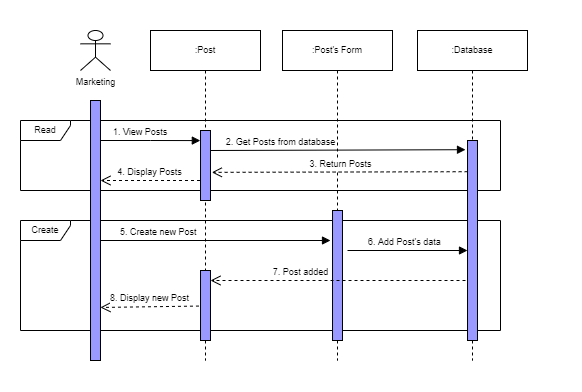

The diagram above was exported from draw.io. Its source (the exported page's mxGraphModel, read from the mxfile embedded in the PNG):
<mxGraphModel dx="652" dy="357" grid="1" gridSize="10" guides="1" tooltips="1" connect="1" arrows="1" fold="1" page="1" pageScale="1" pageWidth="850" pageHeight="1100" math="0" shadow="0">
  <root>
    <mxCell id="0" />
    <mxCell id="1" parent="0" />
    <mxCell id="vhIqF8yuB8k2e_n2Mgka-1" value="" style="rounded=0;whiteSpace=wrap;html=1;strokeColor=none;" vertex="1" parent="1">
      <mxGeometry x="20" y="10" width="580" height="390" as="geometry" />
    </mxCell>
    <mxCell id="dSSrOPY1UPA4tlnrgV7k-12" value="Read" style="shape=umlFrame;whiteSpace=wrap;html=1;fontSize=9;width=50;height=20;" parent="1" vertex="1">
      <mxGeometry x="40" y="130" width="480" height="70" as="geometry" />
    </mxCell>
    <mxCell id="dSSrOPY1UPA4tlnrgV7k-24" value="Create" style="shape=umlFrame;whiteSpace=wrap;html=1;fontSize=9;width=50;height=20;" parent="1" vertex="1">
      <mxGeometry x="40" y="230" width="480" height="110" as="geometry" />
    </mxCell>
    <mxCell id="dSSrOPY1UPA4tlnrgV7k-1" value="Marketing" style="shape=umlActor;verticalLabelPosition=bottom;verticalAlign=top;html=1;rounded=0;shadow=0;glass=0;sketch=0;strokeColor=#000000;fillColor=none;fontSize=9;" parent="1" vertex="1">
      <mxGeometry x="100" y="40" width="30" height="40" as="geometry" />
    </mxCell>
    <mxCell id="dSSrOPY1UPA4tlnrgV7k-4" value=":Post" style="shape=umlLifeline;perimeter=lifelinePerimeter;whiteSpace=wrap;html=1;container=1;collapsible=0;recursiveResize=0;outlineConnect=0;shadow=0;sketch=0;fontSize=9;" parent="1" vertex="1">
      <mxGeometry x="170" y="40" width="110" height="330" as="geometry" />
    </mxCell>
    <mxCell id="dSSrOPY1UPA4tlnrgV7k-5" value="" style="html=1;points=[];perimeter=orthogonalPerimeter;rounded=0;shadow=0;glass=0;sketch=0;strokeColor=#000000;fillColor=#9999FF;fontSize=9;" parent="dSSrOPY1UPA4tlnrgV7k-4" vertex="1">
      <mxGeometry x="50" y="100" width="10" height="70" as="geometry" />
    </mxCell>
    <mxCell id="dSSrOPY1UPA4tlnrgV7k-62" value="" style="html=1;points=[];perimeter=orthogonalPerimeter;fontSize=9;fillColor=#9999FF;" parent="dSSrOPY1UPA4tlnrgV7k-4" vertex="1">
      <mxGeometry x="50" y="240" width="10" height="70" as="geometry" />
    </mxCell>
    <mxCell id="dSSrOPY1UPA4tlnrgV7k-8" value=":Post's Form" style="shape=umlLifeline;perimeter=lifelinePerimeter;whiteSpace=wrap;html=1;container=1;collapsible=0;recursiveResize=0;outlineConnect=0;shadow=0;sketch=0;fontSize=9;" parent="1" vertex="1">
      <mxGeometry x="302" y="40" width="110" height="330" as="geometry" />
    </mxCell>
    <mxCell id="dSSrOPY1UPA4tlnrgV7k-9" value="" style="html=1;points=[];perimeter=orthogonalPerimeter;rounded=0;shadow=0;glass=0;sketch=0;strokeColor=#000000;fillColor=#9999FF;fontSize=9;" parent="dSSrOPY1UPA4tlnrgV7k-8" vertex="1">
      <mxGeometry x="50" y="180" width="10" height="130" as="geometry" />
    </mxCell>
    <mxCell id="sRmBSuIKFfv7OErf3qj8-5" value="7. Post added" style="html=1;verticalAlign=bottom;endArrow=open;dashed=1;endSize=8;rounded=0;fontSize=9;exitX=-0.2;exitY=0.344;exitDx=0;exitDy=0;exitPerimeter=0;" parent="dSSrOPY1UPA4tlnrgV7k-8" edge="1">
      <mxGeometry x="0.2941" relative="1" as="geometry">
        <mxPoint x="183" y="249.99999999999997" as="sourcePoint" />
        <mxPoint x="-72" y="250" as="targetPoint" />
        <mxPoint as="offset" />
      </mxGeometry>
    </mxCell>
    <mxCell id="dSSrOPY1UPA4tlnrgV7k-10" value=":Database" style="shape=umlLifeline;perimeter=lifelinePerimeter;whiteSpace=wrap;html=1;container=1;collapsible=0;recursiveResize=0;outlineConnect=0;shadow=0;sketch=0;fontSize=9;" parent="1" vertex="1">
      <mxGeometry x="437" y="40" width="110" height="330" as="geometry" />
    </mxCell>
    <mxCell id="dSSrOPY1UPA4tlnrgV7k-11" value="" style="html=1;points=[];perimeter=orthogonalPerimeter;rounded=0;shadow=0;glass=0;sketch=0;strokeColor=#000000;fillColor=#9999FF;fontSize=9;" parent="dSSrOPY1UPA4tlnrgV7k-10" vertex="1">
      <mxGeometry x="50" y="110" width="10" height="200" as="geometry" />
    </mxCell>
    <mxCell id="dSSrOPY1UPA4tlnrgV7k-33" value="6. Add Post's data" style="endArrow=block;endFill=1;html=1;edgeStyle=orthogonalEdgeStyle;align=left;verticalAlign=top;rounded=0;fontSize=9;" parent="dSSrOPY1UPA4tlnrgV7k-10" edge="1">
      <mxGeometry x="-0.6818" y="20" relative="1" as="geometry">
        <mxPoint x="-70" y="220" as="sourcePoint" />
        <mxPoint x="50" y="220" as="targetPoint" />
        <mxPoint as="offset" />
      </mxGeometry>
    </mxCell>
    <mxCell id="dSSrOPY1UPA4tlnrgV7k-13" value="1. View Posts" style="endArrow=block;endFill=1;html=1;edgeStyle=orthogonalEdgeStyle;align=left;verticalAlign=top;rounded=0;entryX=-0.017;entryY=0.144;entryDx=0;entryDy=0;entryPerimeter=0;fontSize=9;" parent="1" target="dSSrOPY1UPA4tlnrgV7k-5" edge="1">
      <mxGeometry x="-0.7907" y="20" relative="1" as="geometry">
        <mxPoint x="120" y="150" as="sourcePoint" />
        <mxPoint x="210" y="150" as="targetPoint" />
        <mxPoint as="offset" />
      </mxGeometry>
    </mxCell>
    <mxCell id="dSSrOPY1UPA4tlnrgV7k-23" value="4. Display Posts" style="html=1;verticalAlign=bottom;endArrow=open;dashed=1;endSize=8;rounded=0;fontSize=9;" parent="1" edge="1">
      <mxGeometry relative="1" as="geometry">
        <mxPoint x="219.4999999999999" y="190.00000000000006" as="sourcePoint" />
        <mxPoint x="120" y="190.00000000000006" as="targetPoint" />
      </mxGeometry>
    </mxCell>
    <mxCell id="dSSrOPY1UPA4tlnrgV7k-31" value="5. Create new Post" style="endArrow=block;endFill=1;html=1;edgeStyle=orthogonalEdgeStyle;align=left;verticalAlign=top;rounded=0;fontSize=9;" parent="1" edge="1">
      <mxGeometry x="-0.8379" y="20" relative="1" as="geometry">
        <mxPoint x="120" y="250" as="sourcePoint" />
        <mxPoint x="350" y="250" as="targetPoint" />
        <mxPoint as="offset" />
      </mxGeometry>
    </mxCell>
    <mxCell id="dSSrOPY1UPA4tlnrgV7k-37" value="8. Display new Post" style="html=1;verticalAlign=bottom;endArrow=open;dashed=1;endSize=8;rounded=0;fontSize=9;exitX=-0.153;exitY=0.508;exitDx=0;exitDy=0;exitPerimeter=0;entryX=0.99;entryY=0.796;entryDx=0;entryDy=0;entryPerimeter=0;" parent="1" source="dSSrOPY1UPA4tlnrgV7k-62" target="dSSrOPY1UPA4tlnrgV7k-2" edge="1">
      <mxGeometry relative="1" as="geometry">
        <mxPoint x="200" y="320" as="sourcePoint" />
        <mxPoint x="120" y="320" as="targetPoint" />
      </mxGeometry>
    </mxCell>
    <mxCell id="dSSrOPY1UPA4tlnrgV7k-2" value="" style="html=1;points=[];perimeter=orthogonalPerimeter;rounded=0;shadow=0;glass=0;sketch=0;strokeColor=#000000;fillColor=#9999FF;fontSize=9;" parent="1" vertex="1">
      <mxGeometry x="110" y="110" width="10" height="260" as="geometry" />
    </mxCell>
    <mxCell id="sRmBSuIKFfv7OErf3qj8-3" value="&lt;span style=&quot;font-size: 9px; text-align: left;&quot;&gt;2. Get Posts from database&lt;/span&gt;" style="html=1;verticalAlign=bottom;endArrow=block;rounded=0;entryX=-0.2;entryY=0.046;entryDx=0;entryDy=0;entryPerimeter=0;fontSize=9;" parent="1" target="dSSrOPY1UPA4tlnrgV7k-11" edge="1">
      <mxGeometry x="-0.451" width="80" relative="1" as="geometry">
        <mxPoint x="230" y="160" as="sourcePoint" />
        <mxPoint x="310" y="160" as="targetPoint" />
        <mxPoint as="offset" />
      </mxGeometry>
    </mxCell>
    <mxCell id="sRmBSuIKFfv7OErf3qj8-4" value="3. Return Posts" style="html=1;verticalAlign=bottom;endArrow=open;dashed=1;endSize=8;rounded=0;entryX=1.133;entryY=0.598;entryDx=0;entryDy=0;entryPerimeter=0;exitX=0.011;exitY=0.156;exitDx=0;exitDy=0;exitPerimeter=0;fontSize=9;" parent="1" source="dSSrOPY1UPA4tlnrgV7k-11" target="dSSrOPY1UPA4tlnrgV7k-5" edge="1">
      <mxGeometry relative="1" as="geometry">
        <mxPoint x="480" y="180" as="sourcePoint" />
        <mxPoint x="230" y="180" as="targetPoint" />
      </mxGeometry>
    </mxCell>
  </root>
</mxGraphModel>